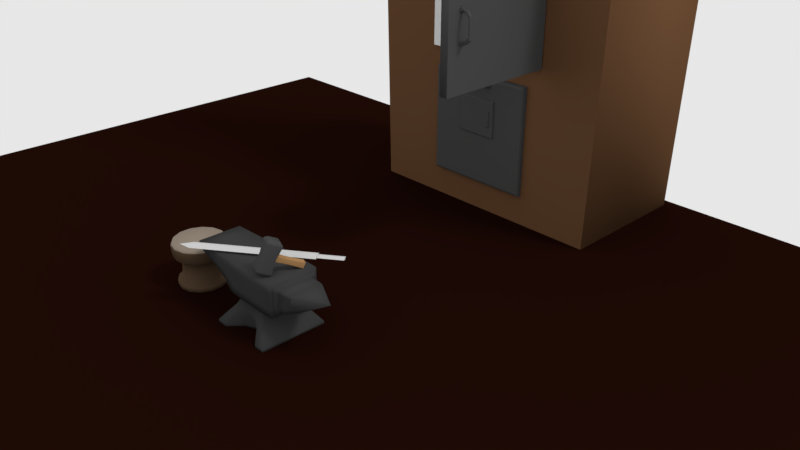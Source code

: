 # Source: badui_prop.blend  (saved by Blender 2.79.0; exported with 4.5.12 LTS)
import bpy
from mathutils import Matrix  # noqa: F401  (used for matrix-valued properties, if any)

bpy.ops.wm.read_factory_settings(use_empty=True)
scene = bpy.context.scene
scene.name = 'Scene'

# ---- collections
col_collection_1 = bpy.data.collections.new('Collection 1'); scene.collection.children.link(col_collection_1)

# ---- materials (node trees are filled in below, after node groups)
mat_furnace = bpy.data.materials.new('furnace')
mat_furnace.alpha_threshold = 0.0
mat_furnace.roughness = 0.5
mat_steel = bpy.data.materials.new('steel')
mat_steel.alpha_threshold = 0.0
mat_steel.roughness = 0.5
mat_bricks = bpy.data.materials.new('bricks')
mat_bricks.alpha_threshold = 0.0
mat_bricks.roughness = 0.5
mat_hammer_handle = bpy.data.materials.new('hammer_handle')
mat_hammer_handle.alpha_threshold = 0.0
mat_hammer_handle.roughness = 0.5
mat_hammer_head = bpy.data.materials.new('hammer_head')
mat_hammer_head.alpha_threshold = 0.0
mat_hammer_head.roughness = 0.5
mat_sword = bpy.data.materials.new('sword')
mat_sword.alpha_threshold = 0.0
mat_sword.roughness = 0.5
mat_stool = bpy.data.materials.new('stool')
mat_stool.alpha_threshold = 0.0
mat_stool.roughness = 0.5
mat_stool_top = bpy.data.materials.new('stool_top')
mat_stool_top.alpha_threshold = 0.0
mat_stool_top.roughness = 0.5
mat_carpet = bpy.data.materials.new('carpet')
mat_carpet.alpha_threshold = 0.0
mat_carpet.roughness = 0.5
mat_anvil = bpy.data.materials.new('anvil')
mat_anvil.alpha_threshold = 0.0
mat_anvil.roughness = 0.5
mat_anvil.line_color = (0.0, 0.0, 0.0, 1.0)

# ---- material node trees
mat_furnace.use_nodes = True; mat_furnace.node_tree.nodes.clear()
_N = mat_furnace.node_tree.nodes; _L = mat_furnace.node_tree.links
n0 = _N.new('ShaderNodeOutputMaterial'); n0.name = 'Material Output'; n0.location = (300, 300)
n1 = _N.new('ShaderNodeBsdfDiffuse'); n1.name = 'Diffuse BSDF'; n1.location = (10, 300)
n1.inputs[0].default_value = (0.1473, 0.07136, 0.03376, 1.0)
_L.new(n1.outputs[0], n0.inputs[0])
n0.is_active_output = True
mat_steel.use_nodes = True; mat_steel.node_tree.nodes.clear()
_N = mat_steel.node_tree.nodes; _L = mat_steel.node_tree.links
n0 = _N.new('ShaderNodeOutputMaterial'); n0.name = 'Material Output'; n0.location = (300, 300)
n1 = _N.new('ShaderNodeBsdfDiffuse'); n1.name = 'Diffuse BSDF'; n1.location = (10, 300)
n1.inputs[0].default_value = (0.06838, 0.06838, 0.06838, 1.0)
_L.new(n1.outputs[0], n0.inputs[0])
n0.is_active_output = True
mat_bricks.use_nodes = True; mat_bricks.node_tree.nodes.clear()
_N = mat_bricks.node_tree.nodes; _L = mat_bricks.node_tree.links
n0 = _N.new('ShaderNodeOutputMaterial'); n0.name = 'Material Output'; n0.location = (300, 300)
n1 = _N.new('ShaderNodeBsdfDiffuse'); n1.name = 'Diffuse BSDF'; n1.location = (10, 300)
_L.new(n1.outputs[0], n0.inputs[0])
n0.is_active_output = True
mat_hammer_handle.use_nodes = True; mat_hammer_handle.node_tree.nodes.clear()
_N = mat_hammer_handle.node_tree.nodes; _L = mat_hammer_handle.node_tree.links
n0 = _N.new('ShaderNodeOutputMaterial'); n0.name = 'Material Output'; n0.location = (300, 300)
n1 = _N.new('ShaderNodeBsdfDiffuse'); n1.name = 'Diffuse BSDF'; n1.location = (10, 300)
n1.inputs[0].default_value = (0.3887, 0.2154, 0.09154, 1.0)
_L.new(n1.outputs[0], n0.inputs[0])
n0.is_active_output = True
mat_hammer_head.use_nodes = True; mat_hammer_head.node_tree.nodes.clear()
_N = mat_hammer_head.node_tree.nodes; _L = mat_hammer_head.node_tree.links
n0 = _N.new('ShaderNodeOutputMaterial'); n0.name = 'Material Output'; n0.location = (300, 300)
n1 = _N.new('ShaderNodeBsdfDiffuse'); n1.name = 'Diffuse BSDF'; n1.location = (10, 300)
n1.inputs[0].default_value = (0.06221, 0.06221, 0.06221, 1.0)
_L.new(n1.outputs[0], n0.inputs[0])
n0.is_active_output = True
mat_sword.use_nodes = True; mat_sword.node_tree.nodes.clear()
_N = mat_sword.node_tree.nodes; _L = mat_sword.node_tree.links
n0 = _N.new('ShaderNodeOutputMaterial'); n0.name = 'Material Output'; n0.location = (300, 300)
n1 = _N.new('ShaderNodeBsdfDiffuse'); n1.name = 'Diffuse BSDF'; n1.location = (10, 300)
n1.inputs[0].default_value = (0.5815, 0.5815, 0.5815, 1.0)
_L.new(n1.outputs[0], n0.inputs[0])
n0.is_active_output = True
mat_stool.use_nodes = True; mat_stool.node_tree.nodes.clear()
_N = mat_stool.node_tree.nodes; _L = mat_stool.node_tree.links
n0 = _N.new('ShaderNodeOutputMaterial'); n0.name = 'Material Output'; n0.location = (300, 300)
n1 = _N.new('ShaderNodeBsdfDiffuse'); n1.name = 'Diffuse BSDF'; n1.location = (10, 300)
n1.inputs[0].default_value = (0.09463, 0.05893, 0.03505, 1.0)
_L.new(n1.outputs[0], n0.inputs[0])
n0.is_active_output = True
mat_stool_top.use_nodes = True; mat_stool_top.node_tree.nodes.clear()
_N = mat_stool_top.node_tree.nodes; _L = mat_stool_top.node_tree.links
n0 = _N.new('ShaderNodeOutputMaterial'); n0.name = 'Material Output'; n0.location = (300, 300)
n1 = _N.new('ShaderNodeBsdfDiffuse'); n1.name = 'Diffuse BSDF'; n1.location = (10, 300)
n1.inputs[0].default_value = (0.2703, 0.2224, 0.1762, 1.0)
_L.new(n1.outputs[0], n0.inputs[0])
n0.is_active_output = True
mat_carpet.use_nodes = True; mat_carpet.node_tree.nodes.clear()
_N = mat_carpet.node_tree.nodes; _L = mat_carpet.node_tree.links
n0 = _N.new('ShaderNodeOutputMaterial'); n0.name = 'Material Output'; n0.location = (300, 300)
n1 = _N.new('ShaderNodeBsdfDiffuse'); n1.name = 'Diffuse BSDF'; n1.location = (10, 300)
n1.inputs[0].default_value = (0.01215, 0.003159, 0.0017, 1.0)
_L.new(n1.outputs[0], n0.inputs[0])
n0.is_active_output = True
mat_anvil.use_nodes = True; mat_anvil.node_tree.nodes.clear()
_N = mat_anvil.node_tree.nodes; _L = mat_anvil.node_tree.links
n0 = _N.new('ShaderNodeOutputMaterial'); n0.name = 'Material Output'; n0.location = (300, 300)
n1 = _N.new('ShaderNodeBsdfDiffuse'); n1.name = 'Diffuse BSDF'; n1.location = (10, 300)
n1.inputs[0].default_value = (0.04696, 0.04696, 0.04696, 1.0)
_L.new(n1.outputs[0], n0.inputs[0])
n0.is_active_output = True

# ---- world
world_world = bpy.data.worlds.new('World'); scene.world = world_world
world_world.use_nodes = True; world_world.node_tree.nodes.clear()
_N = world_world.node_tree.nodes; _L = world_world.node_tree.links
n0 = _N.new('ShaderNodeOutputWorld'); n0.name = 'World Output'; n0.location = (300, 300)
n1 = _N.new('ShaderNodeBackground'); n1.name = 'Background'; n1.location = (10, 300)
n1.inputs[0].default_value = (0.8007, 0.8007, 0.8007, 1.0)
_L.new(n1.outputs[0], n0.inputs[0])
n0.is_active_output = True
world_world.color = (0.05088, 0.05088, 0.05088)
world_world.use_sun_shadow = False
world_world.sun_shadow_jitter_overblur = 0.0
world_world.cycles.sampling_method = 'MANUAL'

# ---- cameras
cam_camera = bpy.data.cameras.new('Camera')
cam_camera.clip_end = 100.0
cam_camera.lens = 35.0
cam_camera.sensor_width = 32.0
cam_camera.sensor_height = 18.0
cam_camera.ortho_scale = 7.314
cam_camera.dof.focus_distance = 0.0

# ---- lights
light_lamp = bpy.data.lights.new('Lamp', 'SUN')
light_lamp.transmission_factor = 0.0
light_lamp.cutoff_distance = 30.0
light_lamp.angle = 0.1993
light_lamp.energy = 1.0
light_lamp.shadow_buffer_clip_start = 1.001
light_lamp.shadow_soft_size = 0.1
light_lamp.shadow_cascade_max_distance = 1000.0

# ---- meshes
me_cube_004 = bpy.data.meshes.new('Cube.004')
me_cube_004.from_pydata([(0.0, 1.819, 4.052), (0.3043, 1.819, 3.998), (0.5719, 1.819, 3.844), (0.7706, 1.819, 3.607), (0.8763, 1.819, 3.317), (0.8763, 1.819, 2.193), (-0.8763, 1.819, 2.193), (-0.8763, 1.819, 3.317), (-0.7706, 1.819, 3.607), (-0.5719, 1.819, 3.844), (-0.3043, 1.819, 3.998), (-1.801, 0.05404, -0.01497), (-1.873, 0.05404, 3.583), (-1.801, 2.054, -0.01497), (-1.873, 2.054, 3.583), (1.801, 0.05404, -0.01497), (1.873, 0.05404, 3.583), (1.801, 2.054, -0.01497), (1.873, 2.054, 3.583), (1.065, 2.054, -0.01497), (-1.065, 2.054, -0.01497), (-1.065, 2.054, 5.03), (1.065, 2.054, 5.03), (-1.065, 0.05404, -0.01497), (1.065, 0.05404, -0.01497), (1.065, 0.05404, 5.03), (-1.065, 0.05404, 5.03), (-0.6431, 2.052, 9.477), (0.6431, 2.052, 9.477), (0.6431, 0.6096, 9.477), (-0.6431, 0.6096, 9.477), (-0.6752, 0.6096, 6.351), (-0.6752, 0.6096, 6.995), (-0.6752, 2.052, 6.995), (-0.6752, 2.052, 6.351), (0.6752, 0.6096, 6.351), (0.6752, 0.6096, 6.995), (0.6752, 2.052, 6.995), (0.6752, 2.052, 6.351), (-0.764, 0.1018, 0.4262), (-0.764, 0.1018, 1.954), (0.764, 0.1018, 0.4262), (0.764, 0.1018, 1.954), (-0.7264, -0.02487, 0.4638), (-0.764, 0.01279, 0.4262), (-0.753, -0.01384, 0.4372), (-0.7264, -0.02487, 1.917), (-0.764, 0.01279, 1.954), (-0.753, -0.01384, 1.943), (0.7264, -0.02487, 0.4638), (0.764, 0.01279, 0.4262), (0.753, -0.01384, 0.4372), (0.7264, -0.02487, 1.917), (0.764, 0.01279, 1.954), (0.753, -0.01384, 1.943), (-0.8763, 0.05404, 3.317), (-1.943e-08, 1.663, 3.904), (0.8763, 0.05404, 3.317), (-0.8763, 0.05404, 2.193), (0.8763, 0.05404, 2.193), (-0.7706, 0.05404, 3.607), (0.7706, 0.05404, 3.607), (0.5719, 0.05404, 3.844), (-0.5719, 0.05404, 3.844), (0.3043, 0.05404, 3.998), (-0.3043, 0.05404, 3.998), (0.0, 0.05404, 4.052), (0.8753, -0.8234, 4.03), (0.9884, -0.8234, 4.03), (0.8753, -0.5294, 3.978), (0.9884, -0.5294, 3.978), (0.8753, -0.2709, 3.829), (0.9884, -0.2709, 3.829), (0.8753, -0.07897, 3.6), (0.9884, -0.07897, 3.6), (0.8753, 0.02312, 3.32), (0.9884, 0.02312, 3.32), (0.8753, 0.02312, 2.234), (0.9884, 0.02312, 2.234), (0.8753, -1.67, 2.234), (0.9884, -1.67, 2.234), (0.8753, -1.67, 3.32), (0.9884, -1.67, 3.32), (0.8753, -1.568, 3.6), (0.9884, -1.568, 3.6), (0.8753, -1.376, 3.829), (0.9884, -1.376, 3.829), (0.8753, -1.117, 3.978), (0.9884, -1.117, 3.978), (-0.189, -0.0365, 1.878), (0.1865, -0.0365, 1.878), (-0.1754, -0.0365, 1.874), (0.1729, -0.0365, 1.874), (-0.1669, -0.0365, 1.862), (0.1644, -0.0365, 1.862), (-0.1669, -0.0365, 1.848), (0.1644, -0.0365, 1.848), (-0.1754, -0.0365, 1.836), (0.1729, -0.0365, 1.836), (-0.189, -0.0365, 1.832), (0.1865, -0.0365, 1.832), (-0.2027, -0.0365, 1.836), (0.2002, -0.0365, 1.836), (-0.2112, -0.0365, 1.848), (0.2087, -0.0365, 1.848), (-0.2112, -0.0365, 1.862), (0.2087, -0.0365, 1.862), (-0.2027, -0.0365, 1.874), (0.2002, -0.0365, 1.874), (-0.1705, -0.09331, 1.878), (0.1705, -0.09331, 1.878), (0.1609, -0.08363, 1.874), (-0.1609, -0.08363, 1.874), (0.1549, -0.07765, 1.862), (-0.1549, -0.07765, 1.862), (0.1549, -0.07765, 1.848), (-0.1549, -0.07765, 1.848), (0.1609, -0.08363, 1.836), (-0.1609, -0.08363, 1.836), (0.1705, -0.09331, 1.832), (-0.1705, -0.09331, 1.832), (0.1802, -0.103, 1.836), (-0.1802, -0.103, 1.836), (0.1862, -0.109, 1.848), (-0.1862, -0.109, 1.848), (0.1862, -0.109, 1.862), (-0.1862, -0.109, 1.862), (0.1802, -0.103, 1.874), (-0.1802, -0.103, 1.874), (-0.1193, -0.1445, 1.878), (-0.0283, -0.1467, 1.878), (0.0283, -0.1467, 1.878), (0.1193, -0.1445, 1.878), (0.1096, -0.1349, 1.874), (0.0283, -0.136, 1.873), (-0.0283, -0.136, 1.873), (-0.1096, -0.1349, 1.874), (0.1037, -0.1289, 1.862), (0.0283, -0.1294, 1.862), (-0.0283, -0.1294, 1.862), (-0.1036, -0.1289, 1.862), (0.1037, -0.1289, 1.848), (0.0283, -0.1294, 1.848), (-0.0283, -0.1294, 1.848), (-0.1036, -0.1289, 1.848), (0.1096, -0.1349, 1.836), (0.0283, -0.136, 1.837), (-0.0283, -0.136, 1.837), (-0.1096, -0.1349, 1.836), (0.1193, -0.1445, 1.832), (0.0283, -0.1467, 1.832), (-0.0283, -0.1467, 1.832), (-0.1193, -0.1445, 1.832), (0.129, -0.1542, 1.836), (0.0283, -0.1574, 1.837), (-0.0283, -0.1574, 1.837), (-0.129, -0.1542, 1.836), (0.135, -0.1602, 1.848), (0.0283, -0.164, 1.848), (-0.0283, -0.164, 1.848), (-0.135, -0.1602, 1.848), (0.135, -0.1602, 1.862), (0.0283, -0.164, 1.862), (-0.0283, -0.164, 1.862), (-0.135, -0.1602, 1.862), (0.129, -0.1542, 1.874), (0.0283, -0.1574, 1.873), (-0.0283, -0.1574, 1.873), (-0.129, -0.1542, 1.874), (0.2967, -0.01495, 1.137), (0.2967, -0.01495, 1.659), (0.1788, -0.05003, 1.508), (0.1788, -0.05003, 1.289), (-0.2967, -0.01495, 1.137), (-0.2967, -0.01495, 1.659), (0.2355, -0.05003, 1.508), (0.2355, -0.05003, 1.289), (0.28, -0.05003, 1.154), (0.2967, -0.03335, 1.137), (0.2918, -0.04515, 1.142), (0.28, -0.05003, 1.643), (0.2967, -0.03335, 1.659), (0.2918, -0.04515, 1.654), (-0.28, -0.05003, 1.154), (-0.2967, -0.03335, 1.137), (-0.2918, -0.04515, 1.142), (-0.2967, -0.03335, 1.659), (-0.28, -0.05003, 1.643), (-0.2918, -0.04515, 1.654), (0.1788, -0.05773, 1.289), (0.1788, -0.05773, 1.508), (0.2355, -0.05773, 1.508), (0.2355, -0.05773, 1.289), (0.2291, -0.0659, 1.499), (0.2291, -0.0659, 1.298), (0.1852, -0.0659, 1.298), (0.1852, -0.0659, 1.499), (-0.189, -0.0365, 1.892), (-0.1673, -0.0365, 1.885), (0.1647, -0.0365, 1.885), (0.1865, -0.0365, 1.892), (-0.1538, -0.0365, 1.866), (0.1513, -0.0365, 1.866), (-0.1538, -0.0365, 1.843), (0.1513, -0.0365, 1.843), (-0.1673, -0.0365, 1.825), (0.1647, -0.0365, 1.825), (-0.189, -0.0365, 1.818), (0.1865, -0.0365, 1.818), (-0.2108, -0.0365, 1.825), (0.2083, -0.0365, 1.825), (-0.2243, -0.0365, 1.843), (0.2218, -0.0365, 1.843), (-0.2243, -0.0365, 1.866), (0.2218, -0.0365, 1.866), (-0.2108, -0.0365, 1.885), (0.2083, -0.0365, 1.885), (-0.189, -0.02144, 1.892), (-0.1673, -0.02144, 1.885), (0.1647, -0.02144, 1.885), (0.1865, -0.02144, 1.892), (-0.1538, -0.02144, 1.866), (0.1513, -0.02144, 1.866), (-0.1538, -0.02144, 1.843), (0.1513, -0.02144, 1.843), (-0.1673, -0.02144, 1.825), (0.1647, -0.02144, 1.825), (-0.189, -0.02144, 1.818), (0.1865, -0.02144, 1.818), (-0.2108, -0.02144, 1.825), (0.2083, -0.02144, 1.825), (-0.2243, -0.02144, 1.843), (0.2218, -0.02144, 1.843), (-0.2243, -0.02144, 1.866), (0.2218, -0.02144, 1.866), (-0.2108, -0.02144, 1.885), (0.2083, -0.02144, 1.885), (0.2589, 1.663, 3.858), (0.2589, 0.05727, 3.858), (0.4865, 1.663, 3.727), (0.4865, 0.05727, 3.727), (0.6554, 1.663, 3.525), (0.6554, 0.05727, 3.525), (0.7453, 1.663, 3.278), (0.7453, 0.05727, 3.278), (0.7453, 1.663, 2.323), (0.7453, 0.05727, 2.323), (-0.7453, 1.663, 2.323), (-0.7453, 0.05727, 2.323), (-0.7453, 1.663, 3.278), (-0.6554, 1.663, 3.525), (-0.6554, 0.05727, 3.525), (-0.4865, 1.663, 3.727), (-0.4865, 0.05727, 3.727), (-0.2589, 1.663, 3.858), (-0.2589, 0.05727, 3.858), (-0.7453, 0.05727, 3.278), (-1.943e-08, 0.05727, 3.904), (-0.3043, 0.02041, 3.998), (-0.2589, 0.02363, 3.858), (-0.6554, 0.02363, 3.525), (-0.7706, 0.02041, 3.607), (-0.8763, 0.02041, 3.317), (-0.7453, 0.02363, 3.278), (0.7453, 0.02363, 2.322), (0.8763, 0.02041, 2.193), (0.8763, 0.02041, 3.317), (0.7453, 0.02363, 3.278), (-0.8763, 0.02041, 2.193), (0.7706, 0.02041, 3.607), (0.5719, 0.02041, 3.844), (-0.5719, 0.02041, 3.844), (0.3043, 0.02041, 3.998), (6.267e-11, 0.02041, 4.052), (0.2589, 0.02363, 3.858), (-1.937e-08, 0.02363, 3.903), (-0.7453, 0.02363, 2.322), (0.6554, 0.02363, 3.525), (0.4865, 0.02363, 3.726), (-0.4865, 0.02363, 3.726), (1.007, -1.483, 2.83), (1.007, -1.483, 3.205), (1.007, -1.478, 2.844), (1.007, -1.478, 3.192), (1.007, -1.467, 2.852), (1.007, -1.467, 3.183), (1.007, -1.452, 2.852), (1.007, -1.452, 3.183), (1.007, -1.441, 2.844), (1.007, -1.441, 3.192), (1.007, -1.436, 2.83), (1.007, -1.436, 3.205), (1.007, -1.441, 2.816), (1.007, -1.441, 3.219), (1.007, -1.452, 2.808), (1.007, -1.452, 3.228), (1.007, -1.467, 2.808), (1.007, -1.467, 3.228), (1.007, -1.478, 2.816), (1.007, -1.478, 3.219), (1.064, -1.483, 2.848), (1.064, -1.483, 3.189), (1.055, -1.478, 3.18), (1.055, -1.478, 2.858), (1.049, -1.467, 3.174), (1.049, -1.467, 2.864), (1.049, -1.452, 3.174), (1.049, -1.452, 2.864), (1.055, -1.441, 3.18), (1.055, -1.441, 2.858), (1.064, -1.436, 3.189), (1.064, -1.436, 2.848), (1.074, -1.441, 3.199), (1.074, -1.441, 2.839), (1.08, -1.452, 3.205), (1.08, -1.452, 2.833), (1.08, -1.467, 3.205), (1.08, -1.467, 2.833), (1.074, -1.478, 3.199), (1.074, -1.478, 2.839), (1.115, -1.483, 2.9), (1.118, -1.482, 2.991), (1.118, -1.482, 3.047), (1.115, -1.483, 3.138), (1.106, -1.478, 3.129), (1.107, -1.478, 3.047), (1.107, -1.478, 2.991), (1.106, -1.478, 2.909), (1.1, -1.467, 3.123), (1.1, -1.467, 3.047), (1.1, -1.467, 2.991), (1.1, -1.467, 2.915), (1.1, -1.452, 3.123), (1.1, -1.453, 3.047), (1.1, -1.453, 2.991), (1.1, -1.452, 2.915), (1.106, -1.441, 3.129), (1.107, -1.441, 3.047), (1.107, -1.441, 2.991), (1.106, -1.441, 2.909), (1.115, -1.436, 3.138), (1.118, -1.437, 3.047), (1.118, -1.437, 2.991), (1.115, -1.436, 2.9), (1.125, -1.441, 3.148), (1.128, -1.441, 3.047), (1.128, -1.441, 2.991), (1.125, -1.441, 2.89), (1.131, -1.452, 3.154), (1.135, -1.453, 3.047), (1.135, -1.453, 2.991), (1.131, -1.452, 2.884), (1.131, -1.467, 3.154), (1.135, -1.467, 3.047), (1.135, -1.467, 2.991), (1.131, -1.467, 2.884), (1.125, -1.478, 3.148), (1.128, -1.478, 3.047), (1.128, -1.478, 2.991), (1.125, -1.478, 2.89), (1.007, -1.497, 2.83), (1.007, -1.49, 2.852), (1.007, -1.49, 3.184), (1.007, -1.497, 3.205), (1.007, -1.471, 2.865), (1.007, -1.471, 3.17), (1.007, -1.448, 2.865), (1.007, -1.448, 3.17), (1.007, -1.43, 2.852), (1.007, -1.43, 3.184), (1.007, -1.423, 2.83), (1.007, -1.423, 3.205), (1.007, -1.43, 2.808), (1.007, -1.43, 3.227), (1.007, -1.448, 2.795), (1.007, -1.448, 3.241), (1.007, -1.471, 2.795), (1.007, -1.471, 3.241), (1.007, -1.49, 2.808), (1.007, -1.49, 3.227), (0.9924, -1.497, 2.83), (0.9924, -1.49, 2.852), (0.9924, -1.49, 3.184), (0.9924, -1.497, 3.205), (0.9924, -1.471, 2.865), (0.9924, -1.471, 3.17), (0.9924, -1.448, 2.865), (0.9924, -1.448, 3.17), (0.9924, -1.43, 2.852), (0.9924, -1.43, 3.184), (0.9924, -1.423, 2.83), (0.9924, -1.423, 3.205), (0.9924, -1.43, 2.808), (0.9924, -1.43, 3.227), (0.9924, -1.448, 2.795), (0.9924, -1.448, 3.241), (0.9924, -1.471, 2.795), (0.9924, -1.471, 3.241), (0.9924, -1.49, 2.808), (0.9924, -1.49, 3.227)], [], [(253, 255, 259, 279), (9, 10, 254, 252), (2, 3, 241, 239), (5, 6, 247, 245), (61, 62, 270, 269), (0, 10, 9, 8, 7, 4, 3, 2, 1), (4, 7, 6, 5), (8, 9, 252, 250), (1, 2, 239, 237), (238, 240, 278, 274), (57, 61, 269, 266), (251, 253, 279, 260), (256, 251, 260, 263), (11, 12, 14, 13), (19, 22, 18, 17), (17, 18, 16, 15), (23, 26, 12, 11), (19, 17, 15, 24), (21, 14, 12, 26), (18, 22, 25, 16), (33, 32, 30, 27), (13, 20, 23, 11), (20, 19, 24, 23), (15, 16, 25, 24), (24, 25, 57, 59, 58, 55, 26, 23), (13, 14, 21, 20), (20, 21, 22, 19), (28, 27, 30, 29), (32, 36, 29, 30), (37, 33, 27, 28), (36, 37, 28, 29), (25, 22, 38, 35), (35, 38, 37, 36), (22, 21, 34, 38), (38, 34, 33, 37), (26, 25, 35, 31), (31, 35, 36, 32), (21, 26, 31, 34), (34, 31, 32, 33), (49, 52, 46, 43), (39, 40, 42, 41), (42, 40, 47, 53), (44, 47, 40, 39), (41, 42, 53, 50), (43, 46, 48, 45), (45, 48, 47, 44), (52, 49, 51, 54), (54, 51, 50, 53), (44, 50, 51, 45), (45, 51, 49, 43), (53, 47, 48, 54), (54, 48, 46, 52), (39, 41, 50, 44), (26, 55, 60, 63, 65, 66, 64, 62, 61, 57, 25), (67, 68, 70, 69), (69, 70, 72, 71), (71, 72, 74, 73), (73, 74, 76, 75), (75, 76, 78, 77), (67, 69, 71, 73, 75, 81, 83, 85, 87), (70, 68, 88, 86, 84, 82, 76, 74, 72), (75, 77, 79, 81), (79, 80, 82, 81), (81, 82, 84, 83), (83, 84, 86, 85), (77, 78, 80, 79), (85, 86, 88, 87), (87, 88, 68, 67), (78, 76, 82, 80), (110, 90, 92, 111), (111, 92, 94, 113), (113, 94, 96, 115), (115, 96, 98, 117), (117, 98, 100, 119), (119, 100, 102, 121), (121, 102, 104, 123), (123, 104, 106, 125), (104, 102, 210, 212), (125, 106, 108, 127), (127, 108, 90, 110), (94, 92, 199, 202), (107, 128, 109, 89), (165, 127, 110, 132), (105, 126, 128, 107), (161, 125, 127, 165), (103, 124, 126, 105), (157, 123, 125, 161), (101, 122, 124, 103), (153, 121, 123, 157), (99, 120, 122, 101), (149, 119, 121, 153), (97, 118, 120, 99), (145, 117, 119, 149), (95, 116, 118, 97), (141, 115, 117, 145), (93, 114, 116, 95), (137, 113, 115, 141), (91, 112, 114, 93), (133, 111, 113, 137), (89, 109, 112, 91), (132, 110, 111, 133), (109, 129, 136, 112), (129, 130, 135, 136), (130, 131, 134, 135), (131, 132, 133, 134), (112, 136, 140, 114), (136, 135, 139, 140), (135, 134, 138, 139), (134, 133, 137, 138), (114, 140, 144, 116), (140, 139, 143, 144), (139, 138, 142, 143), (138, 137, 141, 142), (116, 144, 148, 118), (144, 143, 147, 148), (143, 142, 146, 147), (142, 141, 145, 146), (118, 148, 152, 120), (148, 147, 151, 152), (147, 146, 150, 151), (146, 145, 149, 150), (120, 152, 156, 122), (152, 151, 155, 156), (151, 150, 154, 155), (150, 149, 153, 154), (122, 156, 160, 124), (156, 155, 159, 160), (155, 154, 158, 159), (154, 153, 157, 158), (124, 160, 164, 126), (160, 159, 163, 164), (159, 158, 162, 163), (158, 157, 161, 162), (126, 164, 168, 128), (164, 163, 167, 168), (163, 162, 166, 167), (162, 161, 165, 166), (128, 168, 129, 109), (168, 167, 130, 129), (167, 166, 131, 130), (166, 165, 132, 131), (177, 180, 187, 183), (186, 181, 170, 174), (176, 172, 171, 175), (173, 174, 170, 169), (169, 170, 181, 178), (184, 186, 174, 173), (180, 177, 179, 182), (182, 179, 178, 181), (184, 178, 179, 185), (185, 179, 177, 183), (181, 186, 188, 182), (182, 188, 187, 180), (186, 184, 185, 188), (188, 185, 183, 187), (178, 184, 173, 169), (191, 190, 196, 193), (172, 176, 192, 189), (171, 172, 189, 190), (176, 175, 191, 192), (175, 171, 190, 191), (194, 193, 196, 195), (190, 189, 195, 196), (192, 191, 193, 194), (189, 192, 194, 195), (206, 204, 224, 226), (211, 213, 233, 231), (97, 99, 207, 205), (107, 89, 197, 215), (100, 98, 206, 208), (90, 108, 216, 200), (93, 95, 203, 201), (103, 105, 213, 211), (89, 91, 198, 197), (96, 94, 202, 204), (106, 104, 212, 214), (92, 90, 200, 199), (99, 101, 209, 207), (102, 100, 208, 210), (95, 97, 205, 203), (105, 107, 215, 213), (98, 96, 204, 206), (108, 106, 214, 216), (91, 93, 201, 198), (101, 103, 211, 209), (219, 220, 236, 234, 232, 230, 228, 226, 224, 222), (217, 218, 221, 223, 225, 227, 229, 231, 233, 235), (197, 198, 218, 217), (214, 212, 232, 234), (205, 207, 227, 225), (199, 200, 220, 219), (213, 215, 235, 233), (208, 206, 226, 228), (198, 201, 221, 218), (216, 214, 234, 236), (207, 209, 229, 227), (202, 199, 219, 222), (215, 197, 217, 235), (210, 208, 228, 230), (201, 203, 223, 221), (200, 216, 236, 220), (209, 211, 231, 229), (204, 202, 222, 224), (212, 210, 230, 232), (203, 205, 225, 223), (56, 237, 238, 257), (237, 239, 240, 238), (239, 241, 242, 240), (241, 243, 244, 242), (243, 245, 246, 244), (247, 249, 256, 248), (249, 250, 251, 256), (250, 252, 253, 251), (245, 247, 248, 246), (252, 254, 255, 253), (254, 56, 257, 255), (66, 65, 258, 273), (6, 7, 249, 247), (3, 4, 243, 241), (10, 0, 56, 254), (60, 55, 262, 261), (240, 242, 277, 278), (59, 57, 266, 265), (0, 1, 237, 56), (7, 8, 250, 249), (64, 66, 273, 272), (4, 5, 245, 243), (269, 270, 278, 277), (266, 269, 277, 267), (273, 258, 259, 275), (261, 262, 263, 260), (265, 266, 267, 264), (272, 273, 275, 274), (271, 261, 260, 279), (270, 272, 274, 278), (262, 268, 276, 263), (258, 271, 279, 259), (268, 265, 264, 276), (248, 256, 263, 276), (63, 60, 261, 271), (257, 238, 274, 275), (246, 248, 276, 264), (62, 64, 272, 270), (255, 257, 275, 259), (55, 58, 268, 262), (244, 246, 264, 267), (65, 63, 271, 258), (58, 59, 265, 268), (242, 244, 267, 277), (301, 281, 283, 302), (302, 283, 285, 304), (304, 285, 287, 306), (306, 287, 289, 308), (308, 289, 291, 310), (310, 291, 293, 312), (312, 293, 295, 314), (314, 295, 297, 316), (295, 293, 373, 375), (316, 297, 299, 318), (318, 299, 281, 301), (285, 283, 362, 365), (298, 319, 300, 280), (356, 318, 301, 323), (296, 317, 319, 298), (352, 316, 318, 356), (294, 315, 317, 296), (348, 314, 316, 352), (292, 313, 315, 294), (344, 312, 314, 348), (290, 311, 313, 292), (340, 310, 312, 344), (288, 309, 311, 290), (336, 308, 310, 340), (286, 307, 309, 288), (332, 306, 308, 336), (284, 305, 307, 286), (328, 304, 306, 332), (282, 303, 305, 284), (324, 302, 304, 328), (280, 300, 303, 282), (323, 301, 302, 324), (300, 320, 327, 303), (320, 321, 326, 327), (321, 322, 325, 326), (322, 323, 324, 325), (303, 327, 331, 305), (327, 326, 330, 331), (326, 325, 329, 330), (325, 324, 328, 329), (305, 331, 335, 307), (331, 330, 334, 335), (330, 329, 333, 334), (329, 328, 332, 333), (307, 335, 339, 309), (335, 334, 338, 339), (334, 333, 337, 338), (333, 332, 336, 337), (309, 339, 343, 311), (339, 338, 342, 343), (338, 337, 341, 342), (337, 336, 340, 341), (311, 343, 347, 313), (343, 342, 346, 347), (342, 341, 345, 346), (341, 340, 344, 345), (313, 347, 351, 315), (347, 346, 350, 351), (346, 345, 349, 350), (345, 344, 348, 349), (315, 351, 355, 317), (351, 350, 354, 355), (350, 349, 353, 354), (349, 348, 352, 353), (317, 355, 359, 319), (355, 354, 358, 359), (354, 353, 357, 358), (353, 352, 356, 357), (319, 359, 320, 300), (359, 358, 321, 320), (358, 357, 322, 321), (357, 356, 323, 322), (369, 367, 387, 389), (374, 376, 396, 394), (288, 290, 370, 368), (298, 280, 360, 378), (291, 289, 369, 371), (281, 299, 379, 363), (284, 286, 366, 364), (294, 296, 376, 374), (280, 282, 361, 360), (287, 285, 365, 367), (297, 295, 375, 377), (283, 281, 363, 362), (290, 292, 372, 370), (293, 291, 371, 373), (286, 288, 368, 366), (296, 298, 378, 376), (289, 287, 367, 369), (299, 297, 377, 379), (282, 284, 364, 361), (292, 294, 374, 372), (382, 383, 399, 397, 395, 393, 391, 389, 387, 385), (380, 381, 384, 386, 388, 390, 392, 394, 396, 398), (360, 361, 381, 380), (377, 375, 395, 397), (368, 370, 390, 388), (362, 363, 383, 382), (376, 378, 398, 396), (371, 369, 389, 391), (361, 364, 384, 381), (379, 377, 397, 399), (370, 372, 392, 390), (365, 362, 382, 385), (378, 360, 380, 398), (373, 371, 391, 393), (364, 366, 386, 384), (363, 379, 399, 383), (372, 374, 394, 392), (367, 365, 385, 387), (375, 373, 393, 395), (366, 368, 388, 386)])
me_cube_004.polygons.foreach_set('use_smooth', [1, 0, 0, 0, 0, 0, 0, 0, 0, 1, 0, 1, 1, 1, 0, 1, 0, 1, 1, 1, 1, 1, 1, 0, 0, 0, 0, 1, 0, 0, 1, 1, 1, 0, 0, 0, 0, 1, 1, 0, 0, 0, 0, 0, 0, 0, 0, 0, 0, 0, 0, 0, 0, 0, 1, 1, 1, 1, 1, 0, 0, 0, 1, 1, 1, 1, 1, 1, 0, 0, 0, 0, 0, 0, 0, 0, 0, 0, 0, 0, 0, 0, 0, 0, 0, 0, 0, 0, 0, 0, 0, 0, 0, 0, 0, 0, 0, 0, 0, 0, 0, 0, 0, 0, 0, 0, 0, 0, 0, 0, 0, 0, 0, 0, 0, 0, 0, 0, 0, 0, 0, 0, 0, 0, 0, 0, 0, 0, 0, 0, 0, 0, 0, 0, 0, 0, 0, 0, 0, 0, 0, 0, 0, 0, 0, 0, 0, 0, 0, 0, 0, 0, 0, 0, 0, 0, 0, 0, 0, 0, 0, 0, 0, 0, 0, 0, 0, 0, 0, 0, 0, 0, 0, 0, 0, 0, 0, 0, 0, 0, 0, 0, 0, 0, 0, 0, 0, 0, 0, 0, 0, 0, 0, 0, 0, 0, 0, 0, 0, 0, 0, 0, 0, 0, 0, 1, 1, 1, 1, 1, 1, 1, 1, 1, 1, 1, 0, 0, 0, 0, 0, 1, 0, 0, 0, 0, 0, 0, 0, 0, 0, 0, 0, 0, 0, 0, 0, 0, 1, 0, 1, 1, 0, 1, 0, 1, 0, 0, 1, 0, 0, 0, 0, 0, 0, 0, 0, 0, 0, 0, 0, 0, 0, 0, 0, 0, 0, 0, 0, 0, 0, 0, 0, 0, 0, 0, 0, 0, 0, 0, 0, 0, 0, 0, 0, 0, 0, 0, 0, 0, 0, 0, 0, 0, 0, 0, 0, 0, 0, 0, 0, 0, 0, 0, 0, 0, 0, 0, 0, 0, 0, 0, 0, 0, 0, 0, 0, 0, 0, 0, 0, 0, 0, 0, 0, 0, 0, 0, 0, 0, 0, 0, 0, 0, 0, 0, 0, 0, 0, 0, 0, 0, 0, 0, 0, 0, 0, 0, 0, 0, 0, 0, 0, 0, 0, 0, 0, 0, 0, 0, 0])
me_cube_004.polygons.foreach_set('material_index', [2, 0, 0, 0, 2, 0, 0, 0, 0, 2, 2, 2, 2, 0, 0, 0, 0, 0, 0, 0, 0, 0, 0, 0, 0, 0, 0, 0, 0, 0, 0, 0, 0, 0, 0, 0, 0, 0, 0, 1, 1, 1, 1, 1, 1, 1, 1, 1, 1, 1, 1, 1, 1, 0, 1, 1, 1, 1, 1, 1, 1, 1, 1, 1, 1, 1, 1, 1, 1, 1, 1, 1, 1, 1, 1, 1, 1, 1, 1, 1, 1, 1, 1, 1, 1, 1, 1, 1, 1, 1, 1, 1, 1, 1, 1, 1, 1, 1, 1, 1, 1, 1, 1, 1, 1, 1, 1, 1, 1, 1, 1, 1, 1, 1, 1, 1, 1, 1, 1, 1, 1, 1, 1, 1, 1, 1, 1, 1, 1, 1, 1, 1, 1, 1, 1, 1, 1, 1, 1, 1, 1, 1, 1, 1, 1, 1, 1, 1, 1, 1, 1, 1, 1, 1, 1, 1, 1, 1, 1, 1, 1, 1, 1, 1, 1, 1, 1, 1, 1, 1, 1, 1, 1, 1, 1, 1, 1, 1, 1, 1, 1, 1, 1, 1, 1, 1, 1, 1, 1, 1, 1, 1, 1, 1, 1, 1, 1, 1, 1, 1, 1, 1, 1, 1, 1, 0, 0, 0, 0, 0, 0, 0, 0, 0, 0, 0, 2, 0, 0, 0, 2, 2, 2, 0, 0, 2, 0, 2, 2, 2, 2, 2, 2, 2, 2, 2, 2, 2, 2, 2, 2, 2, 2, 2, 2, 2, 2, 2, 2, 1, 1, 1, 1, 1, 1, 1, 1, 1, 1, 1, 1, 1, 1, 1, 1, 1, 1, 1, 1, 1, 1, 1, 1, 1, 1, 1, 1, 1, 1, 1, 1, 1, 1, 1, 1, 1, 1, 1, 1, 1, 1, 1, 1, 1, 1, 1, 1, 1, 1, 1, 1, 1, 1, 1, 1, 1, 1, 1, 1, 1, 1, 1, 1, 1, 1, 1, 1, 1, 1, 1, 1, 1, 1, 1, 1, 1, 1, 1, 1, 1, 1, 1, 1, 1, 1, 1, 1, 1, 1, 1, 1, 1, 1, 1, 1, 1, 1, 1, 1, 1, 1, 1, 1, 1, 1, 1, 1, 1, 1, 1, 1])
me_cube_004.materials.append(mat_furnace)
me_cube_004.materials.append(mat_steel)
me_cube_004.materials.append(mat_bricks)
me_cube_004.use_remesh_preserve_volume = False
me_cube_004.use_remesh_preserve_attributes = False
me_cube_004.use_mirror_vertex_groups = False
me_cube_004.update()
me_cube_003 = bpy.data.meshes.new('Cube.003')
me_cube_003.from_pydata([(-4.775e-09, 0.928, 0.7176), (-4.775e-09, 0.7176, 0.928), (-5.588e-09, 0.8664, 0.8664), (-4.775e-09, -0.7176, 0.928), (-4.775e-09, -0.928, 0.7176), (-5.588e-09, -0.8664, 0.8664), (-4.775e-09, -0.928, -0.7176), (-4.775e-09, -0.7176, -0.928), (-5.588e-09, -0.8664, -0.8664), (-4.775e-09, 0.928, -0.7176), (-4.775e-09, 0.7176, -0.928), (-5.588e-09, 0.8664, -0.8664), (-1.005, -0.9199, -1.13), (-1.005, -1.13, -0.9199), (-1.005, -1.069, -1.069), (-1.259, -0.5424, -0.7528), (-1.259, -0.7528, -0.5424), (-1.259, -0.6912, -0.6912), (-1.093, -1.093, -0.8831), (-1.093, -0.8831, -1.093), (-1.093, -1.032, -1.032), (-1.005, -1.13, 0.9199), (-1.005, -0.9199, 1.13), (-1.005, -1.069, 1.069), (-1.259, -0.7528, 0.5424), (-1.259, -0.5424, 0.7528), (-1.259, -0.6912, 0.6912), (-1.093, -0.8831, 1.093), (-1.093, -1.093, 0.8831), (-1.093, -1.032, 1.032), (-1.259, 0.7528, -0.5424), (-1.259, 0.5424, -0.7528), (-1.259, 0.6912, -0.6912), (-1.005, 0.9199, -1.13), (-1.005, 1.13, -0.9199), (-1.005, 1.069, -1.069), (-1.093, 0.8831, -1.093), (-1.093, 1.093, -0.8831), (-1.093, 1.032, -1.032), (-1.005, 0.9199, 1.13), (-1.005, 1.13, 0.9199), (-1.005, 1.069, 1.069), (-1.259, 0.5424, 0.7528), (-1.259, 0.7528, 0.5424), (-1.259, 0.6912, 0.6912), (-1.093, 1.093, 0.8831), (-1.093, 0.8831, 1.093), (-1.093, 1.032, 1.032), (1.276, -0.8539, -0.6435), (1.276, -0.6435, -0.8539), (1.276, -0.7923, -0.7923), (1.005, -0.9199, -1.13), (1.005, -1.13, -0.9199), (1.005, -1.069, -1.069), (1.093, -0.8831, -1.093), (1.093, -1.093, -0.8831), (1.093, -1.032, -1.032), (1.005, -1.13, 0.9199), (1.005, -0.9199, 1.13), (1.005, -1.069, 1.069), (1.276, -0.6435, 0.8539), (1.276, -0.8539, 0.6435), (1.276, -0.7923, 0.7923), (1.093, -1.093, 0.8831), (1.093, -0.8831, 1.093), (1.093, -1.032, 1.032), (1.276, 0.6435, -0.8539), (1.276, 0.8539, -0.6435), (1.276, 0.7923, -0.7923), (1.005, 0.9199, -1.13), (1.005, 1.13, -0.9199), (1.005, 1.069, -1.069), (1.093, 0.8831, -1.093), (1.093, 1.093, -0.8831), (1.093, 1.032, -1.032), (1.276, 0.8539, 0.6435), (1.276, 0.6435, 0.8539), (1.276, 0.7923, 0.7923), (1.005, 0.9199, 1.13), (1.005, 1.13, 0.9199), (1.005, 1.069, 1.069), (1.093, 1.093, 0.8831), (1.093, 0.8831, 1.093), (1.093, 1.032, 1.032), (-0.1855, 0.4715, 0.4305), (-0.2564, 0.4005, 0.4305), (-0.2356, 0.4507, 0.4305), (0.2245, 0.3491, -3.807), (0.1536, 0.4201, -3.807), (0.2037, 0.3993, -3.807), (-0.2564, -0.4436, 0.4305), (-0.1831, -0.5169, 0.4305), (-0.2349, -0.4955, 0.4305), (0.2245, 0.3491, -1.943), (0.1536, 0.4201, -1.943), (0.2037, 0.3993, -1.943), (-0.23, 0.3491, -1.943), (-0.1591, 0.4201, -1.943), (-0.2092, 0.3993, -1.943), (0.1776, -0.5169, 0.4305), (0.2509, -0.4436, 0.4305), (0.2295, -0.4955, 0.4305), (-0.23, 0.3491, -3.807), (-0.1591, 0.4201, -3.807), (-0.2092, 0.3993, -3.807), (0.2509, 0.4005, 0.4305), (0.18, 0.4715, 0.4305), (0.2301, 0.4507, 0.4305), (-0.1585, 0.3027, -5.26), (-0.08757, 0.3736, -5.26), (-0.1377, 0.3528, -5.26), (-0.1855, 0.4715, -5.162), (-0.2564, 0.4005, -5.162), (-0.2356, 0.4507, -5.162), (-0.2277, 0.3719, -5.232), (-0.1568, 0.4428, -5.232), (-0.207, 0.422, -5.232), (-0.08523, -0.4191, -5.26), (-0.1585, -0.3457, -5.26), (-0.1371, -0.3976, -5.26), (-0.2564, -0.4436, -5.162), (-0.1831, -0.5169, -5.162), (-0.2349, -0.4955, -5.162), (-0.1545, -0.4883, -5.232), (-0.2277, -0.415, -5.232), (-0.2063, -0.4668, -5.232), (0.153, -0.3457, -5.26), (0.07975, -0.4191, -5.26), (0.1316, -0.3976, -5.26), (0.1776, -0.5169, -5.162), (0.2509, -0.4436, -5.162), (0.2295, -0.4955, -5.162), (0.2223, -0.415, -5.232), (0.149, -0.4883, -5.232), (0.2008, -0.4668, -5.232), (0.08208, 0.3736, -5.26), (0.153, 0.3026, -5.26), (0.1323, 0.3528, -5.26), (0.18, 0.4715, -5.162), (0.2509, 0.4005, -5.162), (0.2301, 0.4507, -5.162), (0.1513, 0.4428, -5.232), (0.2223, 0.3719, -5.232), (0.2015, 0.422, -5.232), (-0.1567, -0.4655, -3.807), (-0.23, -0.3922, -3.807), (-0.2085, -0.444, -3.807), (-0.1567, -0.4655, -1.943), (-0.23, -0.3922, -1.943), (-0.2085, -0.444, -1.943), (0.2245, -0.3922, -3.807), (0.1512, -0.4655, -3.807), (0.2031, -0.444, -3.807), (0.2245, -0.3922, -1.943), (0.1512, -0.4655, -1.943), (0.2031, -0.444, -1.943), (0.1396, -0.4429, -2.875), (0.2129, -0.3696, -2.875), (0.1915, -0.4214, -2.875), (-0.2184, -0.3696, -2.875), (-0.1451, -0.4429, -2.875), (-0.1969, -0.4214, -2.875), (-0.1475, 0.3974, -2.875), (-0.2184, 0.3265, -2.875), (-0.1976, 0.3767, -2.875), (0.142, 0.3974, -2.875), (0.2129, 0.3265, -2.875), (0.1921, 0.3767, -2.875)], [], [(10, 69, 51, 7), (57, 52, 55, 63), (33, 12, 19, 36), (52, 57, 4, 6), (22, 39, 46, 27), (1, 39, 22, 3), (13, 21, 28, 18), (15, 17, 16, 24, 26, 25, 42, 44, 43, 30, 32, 31), (18, 28, 24, 16), (36, 19, 15, 31), (27, 46, 42, 25), (45, 37, 30, 43), (63, 55, 48, 61), (40, 34, 37, 45), (81, 73, 70, 79), (78, 58, 64, 82), (66, 68, 67, 75, 77, 76, 60, 62, 61, 48, 50, 49), (82, 64, 60, 76), (75, 67, 73, 81), (51, 69, 72, 54), (54, 72, 66, 49), (33, 10, 7, 12), (9, 0, 79, 70), (34, 40, 0, 9), (6, 4, 21, 13), (141, 115, 111, 138), (103, 162, 165, 88), (154, 99, 91, 147), (166, 93, 153, 157), (93, 105, 100, 153), (97, 84, 106, 94), (108, 110, 109, 135, 137, 136, 126, 128, 127, 117, 119, 118), (117, 127, 133, 123), (108, 118, 124, 114), (114, 124, 120, 112), (132, 142, 139, 130), (151, 156, 160, 144), (129, 151, 144, 121), (126, 136, 142, 132), (148, 90, 85, 96), (159, 148, 96, 163), (123, 133, 129, 121), (87, 166, 157, 150), (162, 97, 94, 165), (145, 159, 163, 102), (120, 145, 102, 112), (135, 109, 115, 141), (111, 103, 88, 138), (156, 154, 147, 160), (139, 87, 150, 130), (34, 9, 11, 35), (35, 11, 10, 33), (79, 0, 2, 80), (80, 2, 1, 78), (52, 6, 8, 53), (53, 8, 7, 51), (58, 3, 5, 59), (59, 5, 4, 57), (37, 34, 35, 38), (38, 35, 33, 36), (13, 18, 20, 14), (14, 20, 19, 12), (30, 37, 38, 32), (32, 38, 36, 31), (18, 16, 17, 20), (20, 17, 15, 19), (22, 27, 29, 23), (23, 29, 28, 21), (27, 25, 26, 29), (29, 26, 24, 28), (40, 45, 47, 41), (41, 47, 46, 39), (45, 43, 44, 47), (47, 44, 42, 46), (82, 76, 77, 83), (83, 77, 75, 81), (66, 72, 74, 68), (68, 74, 73, 67), (78, 82, 83, 80), (80, 83, 81, 79), (72, 69, 71, 74), (74, 71, 70, 73), (55, 52, 53, 56), (56, 53, 51, 54), (48, 55, 56, 50), (50, 56, 54, 49), (57, 63, 65, 59), (59, 65, 64, 58), (63, 61, 62, 65), (65, 62, 60, 64), (9, 70, 71, 11), (11, 71, 69, 10), (6, 13, 14, 8), (8, 14, 12, 7), (3, 22, 23, 5), (5, 23, 21, 4), (0, 40, 41, 2), (2, 41, 39, 1), (78, 1, 3, 58), (157, 153, 155, 158), (158, 155, 154, 156), (130, 150, 152, 131), (131, 152, 151, 129), (121, 144, 146, 122), (122, 146, 145, 120), (160, 147, 149, 161), (161, 149, 148, 159), (112, 102, 104, 113), (113, 104, 103, 111), (105, 93, 95, 107), (107, 95, 94, 106), (163, 96, 98, 164), (164, 98, 97, 162), (166, 87, 89, 167), (167, 89, 88, 165), (115, 109, 110, 116), (116, 110, 108, 114), (117, 123, 125, 119), (119, 125, 124, 118), (111, 115, 116, 113), (113, 116, 114, 112), (123, 121, 122, 125), (125, 122, 120, 124), (142, 136, 137, 143), (143, 137, 135, 141), (139, 142, 143, 140), (140, 143, 141, 138), (133, 127, 128, 134), (134, 128, 126, 132), (129, 133, 134, 131), (131, 134, 132, 130), (96, 85, 86, 98), (98, 86, 84, 97), (87, 139, 140, 89), (89, 140, 138, 88), (147, 91, 92, 149), (149, 92, 90, 148), (153, 100, 101, 155), (155, 101, 99, 154), (150, 157, 158, 152), (152, 158, 156, 151), (144, 160, 161, 146), (146, 161, 159, 145), (102, 163, 164, 104), (104, 164, 162, 103), (93, 166, 167, 95), (95, 167, 165, 94), (105, 107, 106, 84, 86, 85, 90, 92, 91, 99, 101, 100)])
me_cube_003.polygons.foreach_set('use_smooth', [True] * 148)
me_cube_003.polygons.foreach_set('material_index', [1, 1, 1, 1, 1, 1, 1, 1, 1, 1, 1, 1, 1, 1, 1, 1, 1, 1, 1, 1, 1, 1, 1, 1, 1, 0, 0, 0, 0, 0, 0, 0, 0, 0, 0, 0, 0, 0, 0, 0, 0, 0, 0, 0, 0, 0, 0, 0, 0, 0, 1, 1, 1, 1, 1, 1, 1, 1, 1, 1, 1, 1, 1, 1, 1, 1, 1, 1, 1, 1, 1, 1, 1, 1, 1, 1, 1, 1, 1, 1, 1, 1, 1, 1, 1, 1, 1, 1, 1, 1, 1, 1, 1, 1, 1, 1, 1, 1, 1, 0, 0, 0, 0, 0, 0, 0, 0, 0, 0, 0, 0, 0, 0, 0, 0, 0, 0, 0, 0, 0, 0, 0, 0, 0, 0, 0, 0, 0, 0, 0, 0, 0, 0, 0, 0, 0, 0, 0, 0, 0, 0, 0, 0, 0, 0, 0, 0, 0])
me_cube_003.materials.append(mat_hammer_handle)
me_cube_003.materials.append(mat_hammer_head)
me_cube_003.use_remesh_preserve_volume = False
me_cube_003.use_remesh_preserve_attributes = False
me_cube_003.use_mirror_vertex_groups = False
me_cube_003.update()
me_cube_002 = bpy.data.meshes.new('Cube.002')
me_cube_002.from_pydata([(-3.667e-06, -1.0, -1.413), (1.055e-06, -1.0, 0.8145), (-4.021e-06, 1.0, -1.413), (7.018e-07, 1.0, 0.8145), (-1.658, 8.122e-07, -1.413), (-1.658, -2.502e-07, 0.8145), (1.658, 7.966e-07, -1.413), (1.658, -2.658e-07, 0.8145), (-1.042, -4.79e-07, 1.288), (-4.314e-06, 9.1e-07, -1.635), (-1.042, -2.531e-07, 0.8145), (7.675e-07, 0.6282, 0.8145), (9.896e-07, -0.6282, 0.8145), (1.042, -2.629e-07, 0.8145), (3.71e-06, 0.6282, 1.288), (3.933e-06, -0.6282, 1.288), (3.821e-06, -4.839e-07, 1.288), (1.042, -4.888e-07, 1.288)], [], [(4, 5, 3, 2), (6, 7, 1, 0), (9, 6, 0), (5, 1, 12, 10), (3, 5, 10, 11), (2, 6, 9), (2, 3, 7, 6), (0, 1, 5, 4), (2, 9, 4), (1, 7, 13, 12), (7, 3, 11, 13), (4, 9, 0), (10, 12, 15, 8), (13, 11, 14, 17), (11, 10, 8, 14), (12, 13, 17, 15), (16, 8, 15), (14, 8, 16), (14, 16, 17), (17, 16, 15)])
me_cube_002.materials.append(mat_sword)
me_cube_002.use_remesh_preserve_volume = False
me_cube_002.use_remesh_preserve_attributes = False
me_cube_002.use_mirror_vertex_groups = False
me_cube_002.update()
me_cylinder = bpy.data.meshes.new('Cylinder')
me_cylinder.from_pydata([(2.352e-08, 0.7157, 0.2692), (0.3105, 0.6449, 0.2692), (0.5596, 0.4463, 0.2692), (0.6978, 0.1593, 0.2692), (0.6978, -0.1593, 0.2692), (0.5596, -0.4463, 0.2692), (0.3105, -0.6449, 0.2692), (1.316e-07, -0.7157, 0.2692), (-0.3105, -0.6449, 0.2692), (-0.5596, -0.4463, 0.2692), (-0.6978, -0.1593, 0.2692), (-0.6978, 0.1593, 0.2692), (-0.5596, 0.4463, 0.2692), (-0.3105, 0.6449, 0.2692), (2.106e-08, 0.7157, -0.6196), (0.3105, 0.6449, -0.6196), (0.5596, 0.4463, -0.6196), (0.6978, 0.1593, -0.6196), (0.6978, -0.1593, -0.6196), (0.5596, -0.4463, -0.6196), (0.3105, -0.6449, -0.6196), (1.291e-07, -0.7157, -0.6196), (-0.3105, -0.6449, -0.6196), (-0.5596, -0.4463, -0.6196), (-0.6978, -0.1593, -0.6196), (-0.6978, 0.1593, -0.6196), (-0.5596, 0.4463, -0.6196), (-0.3105, 0.6449, -0.6196), (4.83e-09, 0.8712, -0.6196), (0.378, 0.7849, -0.6196), (0.6811, 0.5432, -0.6196), (0.8494, 0.1939, -0.6196), (0.8494, -0.1939, -0.6196), (0.6811, -0.5432, -0.6196), (0.378, -0.7849, -0.6196), (1.364e-07, -0.8712, -0.6196), (-0.378, -0.7849, -0.6196), (-0.6811, -0.5432, -0.6196), (-0.8494, -0.1939, -0.6196), (-0.8494, 0.1939, -0.6196), (-0.6811, 0.5432, -0.6196), (-0.378, 0.7849, -0.6196), (7.774e-09, 0.8712, -0.8368), (0.378, 0.7849, -0.8368), (0.6811, 0.5432, -0.8368), (0.8494, 0.1939, -0.8368), (0.8494, -0.1939, -0.8368), (0.6811, -0.5432, -0.8368), (0.378, -0.7849, -0.8368), (1.393e-07, -0.8712, -0.8368), (-0.378, -0.7849, -0.8368), (-0.6811, -0.5432, -0.8368), (-0.8494, -0.1939, -0.8368), (-0.8494, 0.1939, -0.8368), (-0.6811, 0.5432, -0.8368), (-0.378, 0.7849, -0.8368), (1.284e-07, -0.6609, -0.1031), (0.2867, -0.5954, -0.1031), (-0.2867, -0.5954, -0.1031), (0.2867, 0.5954, -0.1031), (2.858e-08, 0.6609, -0.1031), (-0.5167, -0.412, -0.1031), (0.5167, 0.412, -0.1031), (-0.6443, -0.1471, -0.1031), (0.6443, 0.1471, -0.1031), (-0.6443, 0.1471, -0.1031), (0.6443, -0.1471, -0.1031), (-0.5167, 0.412, -0.1031), (0.5167, -0.412, -0.1031), (-0.2867, 0.5954, -0.1031), (9.553e-09, 0.8916, 0.2692), (4.797e-09, 0.9503, 0.3206), (0.4123, 0.8562, 0.3206), (0.3869, 0.8033, 0.2692), (0.743, 0.5925, 0.3206), (0.6971, 0.5559, 0.2692), (0.9265, 0.2115, 0.3206), (0.8693, 0.1984, 0.2692), (0.9265, -0.2115, 0.3206), (0.8693, -0.1984, 0.2692), (0.743, -0.5925, 0.3206), (0.6971, -0.5559, 0.2692), (0.4123, -0.8562, 0.3206), (0.3869, -0.8033, 0.2692), (1.483e-07, -0.9503, 0.3206), (1.442e-07, -0.8916, 0.2692), (-0.4123, -0.8562, 0.3206), (-0.3869, -0.8033, 0.2692), (-0.743, -0.5925, 0.3206), (-0.6971, -0.5559, 0.2692), (-0.9265, -0.2115, 0.3206), (-0.8693, -0.1984, 0.2692), (-0.9265, 0.2115, 0.3206), (-0.8693, 0.1984, 0.2692), (-0.743, 0.5925, 0.3206), (-0.6971, 0.5559, 0.2692), (-0.4123, 0.8562, 0.3206), (-0.3869, 0.8033, 0.2692), (7.231e-10, 0.9925, 0.7057), (-1.77e-08, 0.9295, 0.8368), (-4.889e-09, 0.9772, 0.754), (0.4033, 0.8374, 0.8368), (0.4306, 0.8942, 0.7057), (0.424, 0.8804, 0.754), (0.7267, 0.5795, 0.8368), (0.776, 0.6188, 0.7057), (0.764, 0.6092, 0.754), (0.9062, 0.2068, 0.8368), (0.9676, 0.2209, 0.7057), (0.9527, 0.2174, 0.754), (0.9062, -0.2068, 0.8368), (0.9676, -0.2209, 0.7057), (0.9527, -0.2174, 0.754), (0.7267, -0.5795, 0.8368), (0.776, -0.6188, 0.7057), (0.764, -0.6092, 0.754), (0.4033, -0.8374, 0.8368), (0.4306, -0.8942, 0.7057), (0.424, -0.8804, 0.754), (1.276e-07, -0.9295, 0.8368), (1.506e-07, -0.9925, 0.7057), (1.441e-07, -0.9772, 0.754), (-0.4033, -0.8374, 0.8368), (-0.4306, -0.8942, 0.7057), (-0.424, -0.8804, 0.754), (-0.7267, -0.5795, 0.8368), (-0.776, -0.6188, 0.7057), (-0.764, -0.6092, 0.754), (-0.9062, -0.2068, 0.8368), (-0.9676, -0.2209, 0.7057), (-0.9527, -0.2174, 0.754), (-0.9062, 0.2068, 0.8368), (-0.9676, 0.2209, 0.7057), (-0.9527, 0.2174, 0.754), (-0.7267, 0.5795, 0.8368), (-0.776, 0.6188, 0.7057), (-0.764, 0.6092, 0.754), (-0.4033, 0.8374, 0.8368), (-0.4306, 0.8942, 0.7057), (-0.424, 0.8804, 0.754)], [], [(72, 102, 105, 74), (73, 75, 2, 1), (75, 77, 3, 2), (77, 79, 4, 3), (79, 81, 5, 4), (81, 83, 6, 5), (83, 85, 7, 6), (85, 87, 8, 7), (87, 89, 9, 8), (89, 91, 10, 9), (91, 93, 11, 10), (93, 95, 12, 11), (96, 138, 98, 71), (95, 97, 13, 12), (97, 70, 0, 13), (76, 108, 111, 78), (57, 56, 21, 20), (86, 123, 126, 88), (82, 117, 120, 84), (92, 132, 135, 94), (78, 111, 114, 80), (88, 126, 129, 90), (101, 99, 137, 134, 131, 128, 125, 122, 119, 116, 113, 110, 107, 104), (84, 120, 123, 86), (94, 135, 138, 96), (80, 114, 117, 82), (90, 129, 132, 92), (74, 105, 108, 76), (14, 15, 29, 28), (56, 58, 22, 21), (60, 59, 15, 14), (58, 61, 23, 22), (59, 62, 16, 15), (61, 63, 24, 23), (62, 64, 17, 16), (63, 65, 25, 24), (64, 66, 18, 17), (65, 67, 26, 25), (66, 68, 19, 18), (67, 69, 27, 26), (68, 57, 20, 19), (69, 60, 14, 27), (37, 38, 52, 51), (22, 23, 37, 36), (15, 16, 30, 29), (23, 24, 38, 37), (16, 17, 31, 30), (24, 25, 39, 38), (17, 18, 32, 31), (25, 26, 40, 39), (18, 19, 33, 32), (26, 27, 41, 40), (19, 20, 34, 33), (27, 14, 28, 41), (20, 21, 35, 34), (21, 22, 36, 35), (42, 43, 44, 45, 46, 47, 48, 49, 50, 51, 52, 53, 54, 55), (30, 31, 45, 44), (38, 39, 53, 52), (31, 32, 46, 45), (39, 40, 54, 53), (32, 33, 47, 46), (40, 41, 55, 54), (33, 34, 48, 47), (41, 28, 42, 55), (34, 35, 49, 48), (35, 36, 50, 49), (28, 29, 43, 42), (36, 37, 51, 50), (29, 30, 44, 43), (13, 0, 60, 69), (5, 6, 57, 68), (12, 13, 69, 67), (4, 5, 68, 66), (11, 12, 67, 65), (3, 4, 66, 64), (10, 11, 65, 63), (2, 3, 64, 62), (9, 10, 63, 61), (1, 2, 62, 59), (8, 9, 61, 58), (0, 1, 59, 60), (7, 8, 58, 56), (6, 7, 56, 57), (71, 72, 73, 70), (72, 74, 75, 73), (74, 76, 77, 75), (76, 78, 79, 77), (78, 80, 81, 79), (80, 82, 83, 81), (82, 84, 85, 83), (84, 86, 87, 85), (86, 88, 89, 87), (88, 90, 91, 89), (90, 92, 93, 91), (92, 94, 95, 93), (94, 96, 97, 95), (96, 71, 70, 97), (70, 73, 1, 0), (102, 98, 100, 103), (103, 100, 99, 101), (105, 102, 103, 106), (106, 103, 101, 104), (108, 105, 106, 109), (109, 106, 104, 107), (111, 108, 109, 112), (112, 109, 107, 110), (114, 111, 112, 115), (115, 112, 110, 113), (117, 114, 115, 118), (118, 115, 113, 116), (120, 117, 118, 121), (121, 118, 116, 119), (123, 120, 121, 124), (124, 121, 119, 122), (126, 123, 124, 127), (127, 124, 122, 125), (129, 126, 127, 130), (130, 127, 125, 128), (132, 129, 130, 133), (133, 130, 128, 131), (135, 132, 133, 136), (136, 133, 131, 134), (138, 135, 136, 139), (139, 136, 134, 137), (98, 138, 139, 100), (100, 139, 137, 99), (71, 98, 102, 72)])
me_cylinder.polygons.foreach_set('use_smooth', [True] * 128)
me_cylinder.polygons.foreach_set('material_index', [0, 0, 0, 0, 0, 0, 0, 0, 0, 0, 0, 0, 0, 0, 0, 0, 0, 0, 0, 0, 0, 0, 1, 0, 0, 0, 0, 0, 0, 0, 0, 0, 0, 0, 0, 0, 0, 0, 0, 0, 0, 0, 0, 0, 0, 0, 0, 0, 0, 0, 0, 0, 0, 0, 0, 0, 0, 0, 0, 0, 0, 0, 0, 0, 0, 0, 0, 0, 0, 0, 0, 0, 0, 0, 0, 0, 0, 0, 0, 0, 0, 0, 0, 0, 0, 0, 0, 0, 0, 0, 0, 0, 0, 0, 0, 0, 0, 0, 0, 0, 1, 0, 1, 0, 1, 0, 1, 0, 1, 0, 1, 0, 1, 0, 1, 0, 1, 0, 1, 0, 1, 0, 1, 0, 1, 0, 1, 0])
me_cylinder.materials.append(mat_stool)
me_cylinder.materials.append(mat_stool_top)
me_cylinder.use_remesh_preserve_volume = False
me_cylinder.use_remesh_preserve_attributes = False
me_cylinder.use_mirror_vertex_groups = False
me_cylinder.update()
me_plane = bpy.data.meshes.new('Plane')
me_plane.from_pydata([(-1.579, -1.974, 9.313e-10), (1.579, -1.974, 9.313e-10), (-1.579, 1.0, 9.313e-10), (1.579, 1.0, 9.313e-10), (-1.579, 1.0, 0.01815), (-1.579, -1.974, 0.01815), (1.579, -1.974, 0.01815), (1.579, 1.0, 0.01815)], [], [(0, 2, 3, 1), (5, 6, 7, 4), (0, 1, 6, 5), (1, 3, 7, 6), (2, 0, 5, 4), (3, 2, 4, 7)])
me_plane.materials.append(mat_carpet)
me_plane.use_remesh_preserve_volume = False
me_plane.use_remesh_preserve_attributes = False
me_plane.use_mirror_vertex_groups = False
me_plane.update()
me_cube_001 = bpy.data.meshes.new('Cube.001')
me_cube_001.from_pydata([(-0.4072, 0.2886, 0.008744), (-1.011, 0.2709, 0.3986), (0.3635, 0.2962, -0.00106), (0.375, 0.3065, 0.3986), (0.3749, 0.2622, 0.3643), (0.3635, 0.2534, 0.03202), (0.4139, 0.2622, 0.364), (0.4012, 0.2534, 0.03173), (0.4138, 0.2108, 0.3243), (0.4135, 0.2108, 0.07221), (0.5573, 0.2108, 0.3246), (0.4745, 0.2108, 0.07136), (-0.6743, 0.2809, 0.2153), (0.3747, 0.3065, 0.1986), (0.3747, 0.2622, 0.1986), (0.4137, 0.2622, 0.1983), (0.4137, 0.2108, 0.1983), (0.5159, 0.2108, 0.198), (0.6096, 0.201, 0.3246), (0.6322, 0.1353, 0.1254), (0.5682, 0.201, 0.198), (0.09056, 0.2063, -0.001434), (-0.2717, 0.2057, -0.0002406), (0.3295, 0.417, -0.3506), (-0.5088, 0.4165, -0.3498), (0.06473, 0.2962, -0.00106), (-0.2356, 0.2956, -0.0002749), (-0.6551, 0.286, 0.3986), (-0.1259, 0.3062, 0.3986), (-0.3122, 0.2975, 0.2045), (0.03806, 0.3065, 0.1986), (-0.0294, 0.2063, -0.001434), (-0.1494, 0.2063, -0.001434), (0.05025, 0.2611, -0.3506), (-0.229, 0.2611, -0.3506), (-0.3927, 0.2988, 0.3986), (-0.08463, 0.2962, -0.00106), (-0.3388, 0.2651, -0.1297), (0.158, 0.2658, -0.1311), (-0.1719, 0.2658, -0.1311), (-0.006908, 0.2658, -0.1311), (-0.229, 0.2611, -0.3884), (-0.5084, 0.4169, -0.3882), (0.3295, 0.417, -0.3884), (0.05025, 0.2611, -0.3884), (-0.1242, 0.3047, 0.1997), (-0.08938, 0.2063, -0.001434), (-0.08938, 0.1989, -0.3506), (-0.08938, 0.2658, -0.1311), (-0.08938, 0.1989, -0.3884), (-0.3405, 0.2935, 0.002412), (-0.2099, 0.2062, -0.001197), (-0.3686, 0.417, -0.3506), (-0.8486, 0.2765, 0.3986), (-0.4707, 0.2902, 0.2092), (-0.2545, 0.2658, -0.1311), (-0.3686, 0.417, -0.3884), (0.125, 0.3065, 0.3986), (0.1724, 0.3065, 0.1986), (0.2141, 0.2962, -0.00106), (0.03058, 0.2063, -0.001434), (0.1899, 0.417, -0.3506), (0.07556, 0.2658, -0.1311), (0.1899, 0.417, -0.3884), (-0.4241, 0.3406, -0.2393), (-0.2004, 0.2634, -0.2409), (0.02167, 0.2634, -0.2409), (0.2438, 0.3414, -0.2409), (-0.08938, 0.2324, -0.2409), (-0.3115, 0.3414, -0.2409), (0.1327, 0.3414, -0.2409), (0.1368, 0.3065, 0.3202), (-0.7893, 0.2799, 0.3228), (-0.3537, 0.3003, 0.3204), (-0.1018, 0.3063, 0.3202), (-0.6046, 0.2889, 0.3216), (0.5992, 0.201, 0.2929), (0.5469, 0.2108, 0.2929), (0.4138, 0.2108, 0.2928), (0.4138, 0.2622, 0.3225), (0.3748, 0.2622, 0.2969), (0.3749, 0.3065, 0.3202), (-1.009, 0.2734, 0.3243), (-0.5111, 0.2848, 0.112), (0.3691, 0.3013, 0.09875), (0.3691, 0.2578, 0.1153), (0.4074, 0.2578, 0.115), (0.4136, 0.2108, 0.1352), (0.4952, 0.2108, 0.1347), (0.6002, 0.1681, 0.1617), (-0.2008, 0.2965, 0.1021), (0.101, 0.3013, 0.09875), (-0.04541, 0.3004, 0.09933), (-0.3324, 0.2918, 0.1058), (0.2334, 0.3013, 0.09875), (-0.4072, -0.2886, 0.008744), (-1.011, -0.2709, 0.3986), (0.3635, -0.2962, -0.00106), (0.375, -0.3065, 0.3986), (0.3749, -0.2622, 0.3643), (0.3635, -0.2534, 0.03202), (0.4139, -0.2622, 0.364), (0.4012, -0.2534, 0.03173), (0.4138, -0.2108, 0.3243), (0.4135, -0.2108, 0.07221), (0.5573, -0.2108, 0.3246), (0.4745, -0.2108, 0.07136), (-0.6743, -0.2809, 0.2153), (0.3747, -0.3065, 0.1986), (0.3747, -0.2622, 0.1986), (0.4137, -0.2622, 0.1983), (0.4137, -0.2108, 0.1983), (0.5159, -0.2108, 0.198), (0.6096, -0.201, 0.3246), (0.6322, -0.1353, 0.1254), (0.5682, -0.201, 0.198), (0.09056, -0.2063, -0.001434), (-0.2717, -0.2057, -0.0002406), (0.3295, -0.417, -0.3506), (-0.5088, -0.4165, -0.3498), (0.06473, -0.2962, -0.00106), (-0.2356, -0.2956, -0.0002749), (-0.6551, -0.286, 0.3986), (-0.1259, -0.3062, 0.3986), (-0.3122, -0.2975, 0.2045), (0.03806, -0.3065, 0.1986), (-0.0294, -0.2063, -0.001434), (-0.1494, -0.2063, -0.001434), (0.05025, -0.2611, -0.3506), (-0.229, -0.2611, -0.3506), (-0.3927, -0.2988, 0.3986), (-0.08463, -0.2962, -0.00106), (-0.3388, -0.2651, -0.1297), (0.158, -0.2658, -0.1311), (-0.1719, -0.2658, -0.1311), (-0.006908, -0.2658, -0.1311), (-0.229, -0.2611, -0.3884), (-0.5084, -0.4169, -0.3882), (0.3295, -0.417, -0.3884), (0.05025, -0.2611, -0.3884), (-0.1242, -0.3047, 0.1997), (-0.08938, -0.2063, -0.001434), (-0.08938, -0.1989, -0.3506), (-0.08938, -0.2658, -0.1311), (-0.08938, -0.1989, -0.3884), (-0.3405, -0.2935, 0.002412), (-0.2099, -0.2062, -0.001197), (-0.3686, -0.417, -0.3506), (-0.8486, -0.2765, 0.3986), (-0.4707, -0.2902, 0.2092), (-0.2545, -0.2658, -0.1311), (-0.3686, -0.417, -0.3884), (0.125, -0.3065, 0.3986), (0.1724, -0.3065, 0.1986), (0.2141, -0.2962, -0.00106), (0.03058, -0.2063, -0.001434), (0.1899, -0.417, -0.3506), (0.07556, -0.2658, -0.1311), (0.1899, -0.417, -0.3884), (-0.4241, -0.3406, -0.2393), (-0.2004, -0.2634, -0.2409), (0.02167, -0.2634, -0.2409), (0.2438, -0.3414, -0.2409), (-0.08938, -0.2324, -0.2409), (-0.3115, -0.3414, -0.2409), (0.1327, -0.3414, -0.2409), (-0.4072, 0.0, 0.008744), (-1.011, 0.0, 0.3986), (0.3635, 0.0, -0.00106), (0.375, 0.0, 0.3986), (0.3635, 0.0, 0.03202), (0.3749, 0.0, 0.3643), (0.4012, 0.0, 0.03173), (0.4139, 0.0, 0.364), (0.4135, 0.0, 0.07221), (0.4138, 0.0, 0.3243), (0.4745, 0.0, 0.07136), (0.5573, 0.0, 0.3246), (-0.6743, 0.0, 0.2153), (0.995, 0.0, 0.3238), (0.6096, 0.0, 0.3246), (0.6322, 0.0, 0.1254), (-0.272, 0.0, -0.000103), (0.09056, 0.0, -0.001434), (-0.509, 0.0, -0.3496), (0.3295, 0.0, -0.3506), (-0.6551, 0.0, 0.3986), (-0.1259, 0.0, 0.3986), (-0.3388, 0.0, -0.1297), (0.158, 0.0, -0.1311), (-0.5084, 0.0, -0.3881), (0.3295, 0.0, -0.3884), (-0.229, 0.0, -0.3884), (0.05025, 0.0, -0.3884), (-0.3927, 0.0, 0.3986), (-0.08938, 0.0, -0.3884), (-0.8486, 0.0, 0.3986), (-0.3686, 0.0, -0.3884), (0.125, 0.0, 0.3986), (0.1368, -0.3065, 0.3202), (-0.7893, -0.2799, 0.3228), (-0.3537, -0.3003, 0.3204), (-0.1018, -0.3063, 0.3202), (-0.6046, -0.2889, 0.3216), (0.5992, -0.201, 0.2929), (0.1899, 0.0, -0.3884), (0.5469, -0.2108, 0.2929), (0.2438, 0.0, -0.2409), (-1.009, 0.0, 0.3243), (0.4138, -0.2108, 0.2928), (-0.4242, 0.0, -0.2393), (0.4138, -0.2622, 0.3225), (0.3748, -0.2622, 0.2969), (0.3749, -0.3065, 0.3202), (-1.009, -0.2734, 0.3243), (-0.5111, -0.2848, 0.112), (0.3691, -0.3013, 0.09875), (0.3691, -0.2578, 0.1153), (0.4074, -0.2578, 0.115), (0.4136, -0.2108, 0.1352), (-0.5111, 0.0, 0.112), (0.4952, -0.2108, 0.1347), (0.6002, -0.1681, 0.1617), (-0.2008, -0.2965, 0.1021), (0.101, -0.3013, 0.09875), (-0.04541, -0.3004, 0.09933), (-0.3324, -0.2918, 0.1058), (0.2334, -0.3013, 0.09875)], [], [(208, 167, 1, 82), (71, 57, 3, 81), (59, 2, 21, 60), (80, 4, 6, 79), (81, 3, 4, 80), (168, 2, 5, 170), (170, 5, 7, 172), (77, 10, 18, 76), (172, 7, 9, 174), (79, 6, 8, 78), (10, 177, 180, 18), (176, 11, 19, 181), (88, 17, 20, 89), (6, 173, 175, 8), (4, 171, 173, 6), (53, 1, 167, 196), (3, 169, 171, 4), (8, 175, 177, 10), (174, 9, 11, 176), (78, 8, 10, 77), (87, 16, 17, 88), (86, 15, 16, 87), (84, 13, 14, 85), (85, 14, 15, 86), (94, 58, 13, 84), (220, 178, 12, 83), (20, 76, 18, 179), (181, 19, 179), (18, 180, 179), (19, 89, 20, 179), (67, 207, 185, 23), (210, 64, 24, 184), (2, 168, 183, 21), (166, 0, 22, 182), (70, 67, 23, 61), (69, 65, 34, 52), (68, 66, 33, 47), (61, 23, 43, 63), (23, 185, 191, 43), (93, 54, 29, 90), (92, 45, 30, 91), (57, 28, 187, 198), (35, 27, 186, 194), (50, 26, 32, 51), (36, 25, 31, 46), (72, 53, 27, 75), (73, 35, 28, 74), (46, 31, 40, 48), (51, 32, 39, 55), (60, 21, 38, 62), (182, 22, 37, 188), (21, 183, 189, 38), (63, 43, 191, 205), (56, 41, 192, 197), (49, 44, 193, 195), (47, 33, 44, 49), (184, 24, 42, 190), (52, 34, 41, 56), (34, 47, 49, 41), (41, 49, 195, 192), (32, 46, 48, 39), (75, 27, 35, 73), (26, 36, 46, 32), (28, 35, 194, 187), (90, 29, 45, 92), (65, 68, 47, 34), (24, 52, 56, 42), (42, 56, 197, 190), (22, 51, 55, 37), (82, 1, 53, 72), (0, 50, 51, 22), (83, 12, 54, 93), (64, 69, 52, 24), (27, 53, 196, 186), (44, 63, 205, 193), (31, 60, 62, 40), (3, 57, 198, 169), (33, 61, 63, 44), (66, 70, 61, 33), (91, 30, 58, 94), (25, 59, 60, 31), (74, 28, 57, 71), (40, 62, 70, 66), (37, 55, 69, 64), (39, 48, 68, 65), (48, 40, 66, 68), (55, 39, 65, 69), (62, 38, 67, 70), (188, 37, 64, 210), (38, 189, 207, 67), (178, 208, 82, 12), (58, 71, 81, 13), (14, 80, 79, 15), (13, 81, 80, 14), (17, 77, 76, 20), (15, 79, 78, 16), (16, 78, 77, 17), (54, 72, 75, 29), (45, 73, 74, 30), (29, 75, 73, 45), (12, 82, 72, 54), (30, 74, 71, 58), (25, 91, 94, 59), (0, 83, 93, 50), (26, 90, 92, 36), (36, 92, 91, 25), (50, 93, 90, 26), (166, 220, 83, 0), (59, 94, 84, 2), (5, 85, 86, 7), (2, 84, 85, 5), (7, 86, 87, 9), (9, 87, 88, 11), (11, 88, 89, 19), (208, 214, 96, 167), (199, 213, 98, 152), (154, 155, 116, 97), (212, 211, 101, 99), (213, 212, 99, 98), (168, 170, 100, 97), (170, 172, 102, 100), (206, 204, 113, 105), (172, 174, 104, 102), (211, 209, 103, 101), (105, 113, 180, 177), (176, 181, 114, 106), (221, 222, 115, 112), (101, 103, 175, 173), (99, 101, 173, 171), (148, 196, 167, 96), (98, 99, 171, 169), (103, 105, 177, 175), (174, 176, 106, 104), (209, 206, 105, 103), (219, 221, 112, 111), (218, 219, 111, 110), (216, 217, 109, 108), (217, 218, 110, 109), (227, 216, 108, 153), (220, 215, 107, 178), (115, 179, 113, 204), (181, 179, 114), (113, 179, 180), (114, 179, 115, 222), (162, 118, 185, 207), (210, 184, 119, 159), (97, 116, 183, 168), (166, 182, 117, 95), (165, 156, 118, 162), (164, 147, 129, 160), (163, 142, 128, 161), (156, 158, 138, 118), (118, 138, 191, 185), (226, 223, 124, 149), (225, 224, 125, 140), (152, 198, 187, 123), (130, 194, 186, 122), (145, 146, 127, 121), (131, 141, 126, 120), (200, 203, 122, 148), (201, 202, 123, 130), (141, 143, 135, 126), (146, 150, 134, 127), (155, 157, 133, 116), (182, 188, 132, 117), (116, 133, 189, 183), (158, 205, 191, 138), (151, 197, 192, 136), (144, 195, 193, 139), (142, 144, 139, 128), (184, 190, 137, 119), (147, 151, 136, 129), (129, 136, 144, 142), (136, 192, 195, 144), (127, 134, 143, 141), (203, 201, 130, 122), (121, 127, 141, 131), (123, 187, 194, 130), (223, 225, 140, 124), (160, 129, 142, 163), (119, 137, 151, 147), (137, 190, 197, 151), (117, 132, 150, 146), (214, 200, 148, 96), (95, 117, 146, 145), (215, 226, 149, 107), (159, 119, 147, 164), (122, 186, 196, 148), (139, 193, 205, 158), (126, 135, 157, 155), (98, 169, 198, 152), (128, 139, 158, 156), (161, 128, 156, 165), (224, 227, 153, 125), (120, 126, 155, 154), (202, 199, 152, 123), (135, 161, 165, 157), (132, 159, 164, 150), (134, 160, 163, 143), (143, 163, 161, 135), (150, 164, 160, 134), (157, 165, 162, 133), (188, 210, 159, 132), (133, 162, 207, 189), (178, 107, 214, 208), (153, 108, 213, 199), (109, 110, 211, 212), (108, 109, 212, 213), (112, 115, 204, 206), (110, 111, 209, 211), (111, 112, 206, 209), (149, 124, 203, 200), (140, 125, 202, 201), (124, 140, 201, 203), (107, 149, 200, 214), (125, 153, 199, 202), (120, 154, 227, 224), (95, 145, 226, 215), (121, 131, 225, 223), (131, 120, 224, 225), (145, 121, 223, 226), (166, 95, 215, 220), (154, 97, 216, 227), (100, 102, 218, 217), (97, 100, 217, 216), (102, 104, 219, 218), (104, 106, 221, 219), (106, 114, 222, 221)])
me_cube_001.polygons.foreach_set('use_smooth', [True] * 228)
me_cube_001.materials.append(mat_anvil)
me_cube_001.use_remesh_preserve_volume = False
me_cube_001.use_remesh_preserve_attributes = False
me_cube_001.use_mirror_vertex_groups = False
me_cube_001.update()

# ---- objects
ob_cube = bpy.data.objects.new('Cube', me_cube_004)
ob_hammer = bpy.data.objects.new('hammer', me_cube_003)
ob_sword = bpy.data.objects.new('sword', me_cube_002)
ob_stool = bpy.data.objects.new('stool', me_cylinder)
ob_carpet = bpy.data.objects.new('carpet', me_plane)
ob_anvil = bpy.data.objects.new('anvil', me_cube_001)
ob_lamp = bpy.data.objects.new('Lamp', light_lamp)
ob_camera = bpy.data.objects.new('Camera', cam_camera)

# ---- transforms, parenting, visibility, modifiers, constraints
ob_cube.location = (0.0, 2.0, 0.0)
ob_cube.lineart.crease_threshold = 0.0
ob_hammer.location = (0.7117, -2.019, 0.9971)
ob_hammer.rotation_euler = (2.144e-07, 1.134, -1.92)
ob_hammer.scale = (0.1566, 0.08039, 0.08039)
ob_hammer.lineart.crease_threshold = 0.0
ob_sword.location = (0.3689, -1.747, 0.8143)
ob_sword.rotation_euler = (-0.6326, 1.571, 0.0)
ob_sword.scale = (-0.0165, 0.07368, 0.6478)
ob_sword.lineart.crease_threshold = 0.0
ob_stool.location = (-0.862, -1.919, 0.2876)
ob_stool.scale = (0.3422, 0.3422, 0.3422)
ob_stool.lineart.crease_threshold = 0.0
ob_carpet.location = (0.0, 0.0, -0.07055)
ob_carpet.scale = (4.202, 4.202, 4.202)
ob_carpet.lineart.crease_threshold = 0.0
ob_anvil.location = (0.5585, -1.873, 0.3878)
ob_anvil.lineart.crease_threshold = 0.0
ob_lamp.location = (4.076, 1.005, 5.904)
ob_lamp.rotation_euler = (0.6503, 0.05522, 1.866)
ob_lamp.lock_rotations_4d = False
ob_lamp.empty_display_type = 'ARROWS'
ob_lamp.color = (0.0, 0.0, 0.0, 0.0)
ob_lamp.lineart.crease_threshold = 0.0
ob_camera.location = (7.481, -6.508, 5.344)
ob_camera.rotation_euler = (1.109, 0.0, 0.8149)
ob_camera.lock_rotations_4d = False
ob_camera.empty_display_type = 'ARROWS'
ob_camera.color = (0.0, 0.0, 0.0, 0.0)
ob_camera.display_type = 'WIRE'
ob_camera.lineart.crease_threshold = 0.0

# ---- collection membership
col_collection_1.objects.link(ob_cube)
col_collection_1.objects.link(ob_hammer)
col_collection_1.objects.link(ob_sword)
col_collection_1.objects.link(ob_stool)
col_collection_1.objects.link(ob_carpet)
col_collection_1.objects.link(ob_anvil)
col_collection_1.objects.link(ob_lamp)
col_collection_1.objects.link(ob_camera)

# ---- scene / render settings (as saved in the file)
scene.camera = ob_camera
scene.frame_start = 1; scene.frame_end = 250; scene.frame_set(2)
scene.render.engine = 'CYCLES'
scene.render.resolution_percentage = 50
scene.render.dither_intensity = 0.0
scene.cycles.use_denoising = False
scene.cycles.samples = 128
scene.cycles.sampling_pattern = 'TABULATED_SOBOL'
scene.cycles.use_adaptive_sampling = False
scene.cycles.use_light_tree = False
scene.cycles.blur_glossy = 0.0
scene.cycles.sample_clamp_indirect = 0.0
scene.view_settings.view_transform = 'Standard'
bpy.context.view_layer.update()
